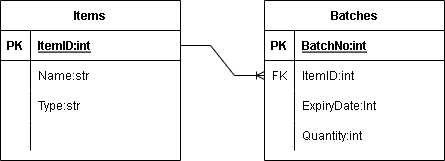

The diagram above was exported from draw.io. Its source (the exported page's mxGraphModel, read from the mxfile embedded in the PNG):
<mxGraphModel dx="1420" dy="802" grid="1" gridSize="10" guides="1" tooltips="1" connect="1" arrows="1" fold="1" page="1" pageScale="1" pageWidth="827" pageHeight="1169" math="0" shadow="0">
  <root>
    <mxCell id="0" />
    <mxCell id="1" parent="0" />
    <mxCell id="FofXhMEbcLUId4Xs4Tg9-1" value="Items" style="shape=table;startSize=30;container=1;collapsible=1;childLayout=tableLayout;fixedRows=1;rowLines=0;fontStyle=1;align=center;resizeLast=1;" vertex="1" parent="1">
      <mxGeometry x="60" y="120" width="180" height="160" as="geometry" />
    </mxCell>
    <mxCell id="FofXhMEbcLUId4Xs4Tg9-2" value="" style="shape=tableRow;horizontal=0;startSize=0;swimlaneHead=0;swimlaneBody=0;fillColor=none;collapsible=0;dropTarget=0;points=[[0,0.5],[1,0.5]];portConstraint=eastwest;top=0;left=0;right=0;bottom=1;" vertex="1" parent="FofXhMEbcLUId4Xs4Tg9-1">
      <mxGeometry y="30" width="180" height="30" as="geometry" />
    </mxCell>
    <mxCell id="FofXhMEbcLUId4Xs4Tg9-3" value="PK" style="shape=partialRectangle;connectable=0;fillColor=none;top=0;left=0;bottom=0;right=0;fontStyle=1;overflow=hidden;" vertex="1" parent="FofXhMEbcLUId4Xs4Tg9-2">
      <mxGeometry width="30" height="30" as="geometry">
        <mxRectangle width="30" height="30" as="alternateBounds" />
      </mxGeometry>
    </mxCell>
    <mxCell id="FofXhMEbcLUId4Xs4Tg9-4" value="ItemID:int" style="shape=partialRectangle;connectable=0;fillColor=none;top=0;left=0;bottom=0;right=0;align=left;spacingLeft=6;fontStyle=5;overflow=hidden;" vertex="1" parent="FofXhMEbcLUId4Xs4Tg9-2">
      <mxGeometry x="30" width="150" height="30" as="geometry">
        <mxRectangle width="150" height="30" as="alternateBounds" />
      </mxGeometry>
    </mxCell>
    <mxCell id="FofXhMEbcLUId4Xs4Tg9-5" value="" style="shape=tableRow;horizontal=0;startSize=0;swimlaneHead=0;swimlaneBody=0;fillColor=none;collapsible=0;dropTarget=0;points=[[0,0.5],[1,0.5]];portConstraint=eastwest;top=0;left=0;right=0;bottom=0;" vertex="1" parent="FofXhMEbcLUId4Xs4Tg9-1">
      <mxGeometry y="60" width="180" height="30" as="geometry" />
    </mxCell>
    <mxCell id="FofXhMEbcLUId4Xs4Tg9-6" value="" style="shape=partialRectangle;connectable=0;fillColor=none;top=0;left=0;bottom=0;right=0;editable=1;overflow=hidden;" vertex="1" parent="FofXhMEbcLUId4Xs4Tg9-5">
      <mxGeometry width="30" height="30" as="geometry">
        <mxRectangle width="30" height="30" as="alternateBounds" />
      </mxGeometry>
    </mxCell>
    <mxCell id="FofXhMEbcLUId4Xs4Tg9-7" value="Name:str" style="shape=partialRectangle;connectable=0;fillColor=none;top=0;left=0;bottom=0;right=0;align=left;spacingLeft=6;overflow=hidden;" vertex="1" parent="FofXhMEbcLUId4Xs4Tg9-5">
      <mxGeometry x="30" width="150" height="30" as="geometry">
        <mxRectangle width="150" height="30" as="alternateBounds" />
      </mxGeometry>
    </mxCell>
    <mxCell id="FofXhMEbcLUId4Xs4Tg9-8" value="" style="shape=tableRow;horizontal=0;startSize=0;swimlaneHead=0;swimlaneBody=0;fillColor=none;collapsible=0;dropTarget=0;points=[[0,0.5],[1,0.5]];portConstraint=eastwest;top=0;left=0;right=0;bottom=0;" vertex="1" parent="FofXhMEbcLUId4Xs4Tg9-1">
      <mxGeometry y="90" width="180" height="30" as="geometry" />
    </mxCell>
    <mxCell id="FofXhMEbcLUId4Xs4Tg9-9" value="" style="shape=partialRectangle;connectable=0;fillColor=none;top=0;left=0;bottom=0;right=0;editable=1;overflow=hidden;" vertex="1" parent="FofXhMEbcLUId4Xs4Tg9-8">
      <mxGeometry width="30" height="30" as="geometry">
        <mxRectangle width="30" height="30" as="alternateBounds" />
      </mxGeometry>
    </mxCell>
    <mxCell id="FofXhMEbcLUId4Xs4Tg9-10" value="Type:str" style="shape=partialRectangle;connectable=0;fillColor=none;top=0;left=0;bottom=0;right=0;align=left;spacingLeft=6;overflow=hidden;" vertex="1" parent="FofXhMEbcLUId4Xs4Tg9-8">
      <mxGeometry x="30" width="150" height="30" as="geometry">
        <mxRectangle width="150" height="30" as="alternateBounds" />
      </mxGeometry>
    </mxCell>
    <mxCell id="FofXhMEbcLUId4Xs4Tg9-11" value="" style="shape=tableRow;horizontal=0;startSize=0;swimlaneHead=0;swimlaneBody=0;fillColor=none;collapsible=0;dropTarget=0;points=[[0,0.5],[1,0.5]];portConstraint=eastwest;top=0;left=0;right=0;bottom=0;" vertex="1" parent="FofXhMEbcLUId4Xs4Tg9-1">
      <mxGeometry y="120" width="180" height="30" as="geometry" />
    </mxCell>
    <mxCell id="FofXhMEbcLUId4Xs4Tg9-12" value="" style="shape=partialRectangle;connectable=0;fillColor=none;top=0;left=0;bottom=0;right=0;editable=1;overflow=hidden;" vertex="1" parent="FofXhMEbcLUId4Xs4Tg9-11">
      <mxGeometry width="30" height="30" as="geometry">
        <mxRectangle width="30" height="30" as="alternateBounds" />
      </mxGeometry>
    </mxCell>
    <mxCell id="FofXhMEbcLUId4Xs4Tg9-13" value="" style="shape=partialRectangle;connectable=0;fillColor=none;top=0;left=0;bottom=0;right=0;align=left;spacingLeft=6;overflow=hidden;" vertex="1" parent="FofXhMEbcLUId4Xs4Tg9-11">
      <mxGeometry x="30" width="150" height="30" as="geometry">
        <mxRectangle width="150" height="30" as="alternateBounds" />
      </mxGeometry>
    </mxCell>
    <mxCell id="FofXhMEbcLUId4Xs4Tg9-27" value="Batches" style="shape=table;startSize=30;container=1;collapsible=1;childLayout=tableLayout;fixedRows=1;rowLines=0;fontStyle=1;align=center;resizeLast=1;" vertex="1" parent="1">
      <mxGeometry x="324" y="120" width="180" height="160" as="geometry" />
    </mxCell>
    <mxCell id="FofXhMEbcLUId4Xs4Tg9-28" value="" style="shape=tableRow;horizontal=0;startSize=0;swimlaneHead=0;swimlaneBody=0;fillColor=none;collapsible=0;dropTarget=0;points=[[0,0.5],[1,0.5]];portConstraint=eastwest;top=0;left=0;right=0;bottom=1;" vertex="1" parent="FofXhMEbcLUId4Xs4Tg9-27">
      <mxGeometry y="30" width="180" height="30" as="geometry" />
    </mxCell>
    <mxCell id="FofXhMEbcLUId4Xs4Tg9-29" value="PK" style="shape=partialRectangle;connectable=0;fillColor=none;top=0;left=0;bottom=0;right=0;fontStyle=1;overflow=hidden;" vertex="1" parent="FofXhMEbcLUId4Xs4Tg9-28">
      <mxGeometry width="30" height="30" as="geometry">
        <mxRectangle width="30" height="30" as="alternateBounds" />
      </mxGeometry>
    </mxCell>
    <mxCell id="FofXhMEbcLUId4Xs4Tg9-30" value="BatchNo:int" style="shape=partialRectangle;connectable=0;fillColor=none;top=0;left=0;bottom=0;right=0;align=left;spacingLeft=6;fontStyle=5;overflow=hidden;" vertex="1" parent="FofXhMEbcLUId4Xs4Tg9-28">
      <mxGeometry x="30" width="150" height="30" as="geometry">
        <mxRectangle width="150" height="30" as="alternateBounds" />
      </mxGeometry>
    </mxCell>
    <mxCell id="FofXhMEbcLUId4Xs4Tg9-31" value="" style="shape=tableRow;horizontal=0;startSize=0;swimlaneHead=0;swimlaneBody=0;fillColor=none;collapsible=0;dropTarget=0;points=[[0,0.5],[1,0.5]];portConstraint=eastwest;top=0;left=0;right=0;bottom=0;" vertex="1" parent="FofXhMEbcLUId4Xs4Tg9-27">
      <mxGeometry y="60" width="180" height="30" as="geometry" />
    </mxCell>
    <mxCell id="FofXhMEbcLUId4Xs4Tg9-32" value="FK" style="shape=partialRectangle;connectable=0;fillColor=none;top=0;left=0;bottom=0;right=0;editable=1;overflow=hidden;" vertex="1" parent="FofXhMEbcLUId4Xs4Tg9-31">
      <mxGeometry width="30" height="30" as="geometry">
        <mxRectangle width="30" height="30" as="alternateBounds" />
      </mxGeometry>
    </mxCell>
    <mxCell id="FofXhMEbcLUId4Xs4Tg9-33" value="ItemID:int" style="shape=partialRectangle;connectable=0;fillColor=none;top=0;left=0;bottom=0;right=0;align=left;spacingLeft=6;overflow=hidden;" vertex="1" parent="FofXhMEbcLUId4Xs4Tg9-31">
      <mxGeometry x="30" width="150" height="30" as="geometry">
        <mxRectangle width="150" height="30" as="alternateBounds" />
      </mxGeometry>
    </mxCell>
    <mxCell id="FofXhMEbcLUId4Xs4Tg9-34" value="" style="shape=tableRow;horizontal=0;startSize=0;swimlaneHead=0;swimlaneBody=0;fillColor=none;collapsible=0;dropTarget=0;points=[[0,0.5],[1,0.5]];portConstraint=eastwest;top=0;left=0;right=0;bottom=0;" vertex="1" parent="FofXhMEbcLUId4Xs4Tg9-27">
      <mxGeometry y="90" width="180" height="30" as="geometry" />
    </mxCell>
    <mxCell id="FofXhMEbcLUId4Xs4Tg9-35" value="" style="shape=partialRectangle;connectable=0;fillColor=none;top=0;left=0;bottom=0;right=0;editable=1;overflow=hidden;" vertex="1" parent="FofXhMEbcLUId4Xs4Tg9-34">
      <mxGeometry width="30" height="30" as="geometry">
        <mxRectangle width="30" height="30" as="alternateBounds" />
      </mxGeometry>
    </mxCell>
    <mxCell id="FofXhMEbcLUId4Xs4Tg9-36" value="ExpiryDate:Int" style="shape=partialRectangle;connectable=0;fillColor=none;top=0;left=0;bottom=0;right=0;align=left;spacingLeft=6;overflow=hidden;" vertex="1" parent="FofXhMEbcLUId4Xs4Tg9-34">
      <mxGeometry x="30" width="150" height="30" as="geometry">
        <mxRectangle width="150" height="30" as="alternateBounds" />
      </mxGeometry>
    </mxCell>
    <mxCell id="FofXhMEbcLUId4Xs4Tg9-37" value="" style="shape=tableRow;horizontal=0;startSize=0;swimlaneHead=0;swimlaneBody=0;fillColor=none;collapsible=0;dropTarget=0;points=[[0,0.5],[1,0.5]];portConstraint=eastwest;top=0;left=0;right=0;bottom=0;" vertex="1" parent="FofXhMEbcLUId4Xs4Tg9-27">
      <mxGeometry y="120" width="180" height="30" as="geometry" />
    </mxCell>
    <mxCell id="FofXhMEbcLUId4Xs4Tg9-38" value="" style="shape=partialRectangle;connectable=0;fillColor=none;top=0;left=0;bottom=0;right=0;editable=1;overflow=hidden;" vertex="1" parent="FofXhMEbcLUId4Xs4Tg9-37">
      <mxGeometry width="30" height="30" as="geometry">
        <mxRectangle width="30" height="30" as="alternateBounds" />
      </mxGeometry>
    </mxCell>
    <mxCell id="FofXhMEbcLUId4Xs4Tg9-39" value="Quantity:int" style="shape=partialRectangle;connectable=0;fillColor=none;top=0;left=0;bottom=0;right=0;align=left;spacingLeft=6;overflow=hidden;" vertex="1" parent="FofXhMEbcLUId4Xs4Tg9-37">
      <mxGeometry x="30" width="150" height="30" as="geometry">
        <mxRectangle width="150" height="30" as="alternateBounds" />
      </mxGeometry>
    </mxCell>
    <mxCell id="FofXhMEbcLUId4Xs4Tg9-40" value="" style="edgeStyle=entityRelationEdgeStyle;fontSize=12;html=1;endArrow=ERoneToMany;rounded=0;exitX=1;exitY=0.5;exitDx=0;exitDy=0;entryX=0;entryY=0.5;entryDx=0;entryDy=0;" edge="1" parent="1" source="FofXhMEbcLUId4Xs4Tg9-2" target="FofXhMEbcLUId4Xs4Tg9-31">
      <mxGeometry width="100" height="100" relative="1" as="geometry">
        <mxPoint x="200" y="530" as="sourcePoint" />
        <mxPoint x="300" y="430" as="targetPoint" />
      </mxGeometry>
    </mxCell>
  </root>
</mxGraphModel>